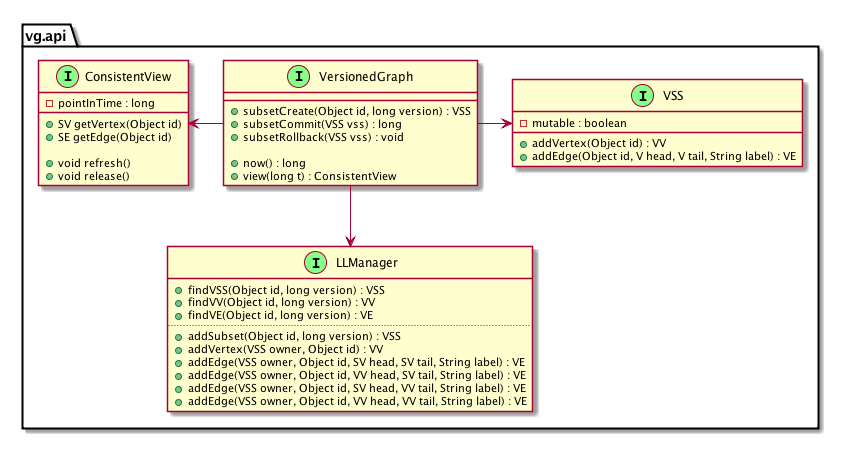

The diagram above was rendered by PlantUML. Its source (embedded in the PNG):
@startuml

namespace vg.api

    class VSS <<(I,#88ff88)>>  {
        -mutable : boolean
        +addVertex(Object id) : VV
        +addEdge(Object id, V head, V tail, String label) : VE
    }

    class LLManager <<(I,#88ff88)>> {
        +findVSS(Object id, long version) : VSS
        +findVV(Object id, long version) : VV
        +findVE(Object id, long version) : VE
        ..
        +addSubset(Object id, long version) : VSS
        +addVertex(VSS owner, Object id) : VV
        +addEdge(VSS owner, Object id, SV head, SV tail, String label) : VE
        +addEdge(VSS owner, Object id, VV head, SV tail, String label) : VE
        +addEdge(VSS owner, Object id, SV head, VV tail, String label) : VE
        +addEdge(VSS owner, Object id, VV head, VV tail, String label) : VE
    }

    class ConsistentView <<(I,#88ff88)>> {
        -pointInTime : long

        +SV getVertex(Object id)
        +SE getEdge(Object id)

        +void refresh()
        +void release()
    }

    class VersionedGraph <<(I,#88ff88)>> {
        +subsetCreate(Object id, long version) : VSS
        +subsetCommit(VSS vss) : long
        +subsetRollback(VSS vss) : void

        +now() : long
        +view(long t) : ConsistentView
    }

    VersionedGraph -left-> ConsistentView
    VersionedGraph -down-> LLManager
    VersionedGraph -right-> VSS

end namespace


@enduml